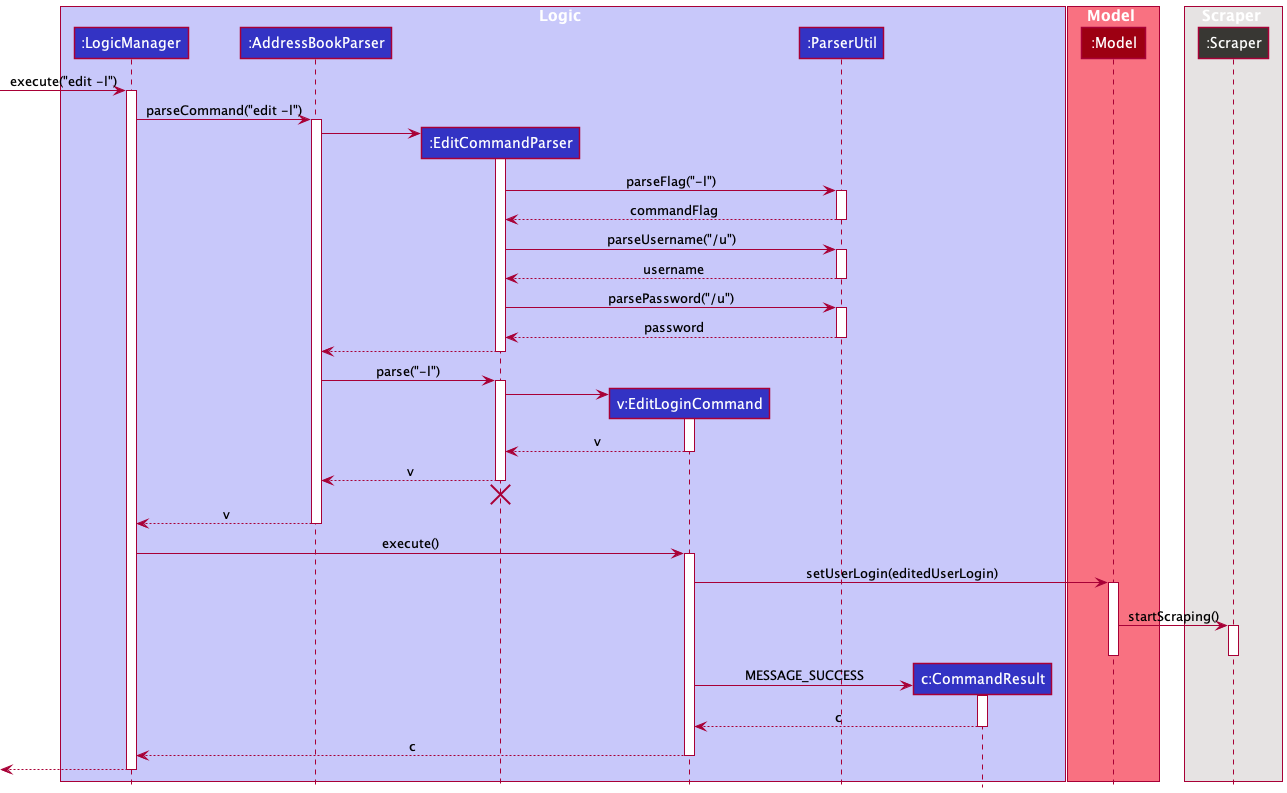

The diagram above was rendered by PlantUML. Its source (embedded in the PNG):
@startuml
!include style.puml

box Logic LOGIC_COLOR_T1
participant ":LogicManager" as LogicManager LOGIC_COLOR
participant ":AddressBookParser" as AddressBookParser LOGIC_COLOR
participant ":EditCommandParser" as EditCommandParser LOGIC_COLOR
participant "v:EditLoginCommand" as EditLoginCommand LOGIC_COLOR
participant ":ParserUtil" as ParserUtil LOGIC_COLOR
participant "c:CommandResult" as CommandResult LOGIC_COLOR
end box

box Model MODEL_COLOR_T1
participant ":Model" as Model MODEL_COLOR
end box

box Scraper SCRAPER_COLOR_T1
participant ":Scraper" as Scraper SCRAPER_COLOR
end box

[-> LogicManager : execute("edit -l")
activate LogicManager

LogicManager -> AddressBookParser : parseCommand("edit -l")
activate AddressBookParser

create EditCommandParser
AddressBookParser -> EditCommandParser
activate EditCommandParser

EditCommandParser -> ParserUtil : parseFlag("-l")
activate ParserUtil

ParserUtil --> EditCommandParser : commandFlag
deactivate ParserUtil

EditCommandParser -> ParserUtil : parseUsername("/u")
activate ParserUtil

ParserUtil --> EditCommandParser : username

deactivate ParserUtil

EditCommandParser -> ParserUtil : parsePassword("/u")
activate ParserUtil

ParserUtil --> EditCommandParser : password

deactivate ParserUtil

EditCommandParser --> AddressBookParser
deactivate EditCommandParser

AddressBookParser -> EditCommandParser : parse("-l")
activate EditCommandParser

create EditLoginCommand
EditCommandParser -> EditLoginCommand
activate EditLoginCommand

EditLoginCommand --> EditCommandParser : v
deactivate EditLoginCommand

EditCommandParser --> AddressBookParser : v
deactivate EditCommandParser
'Hidden arrow to position the destroy marker below the end of the activation bar.
EditCommandParser -[hidden]-> AddressBookParser
destroy EditCommandParser

AddressBookParser --> LogicManager : v
deactivate AddressBookParser

LogicManager -> EditLoginCommand : execute()
activate EditLoginCommand

EditLoginCommand -> Model : setUserLogin(editedUserLogin)
activate Model

Model -[hidden]-> EditLoginCommand


Model -> Scraper : startScraping()
activate Scraper

deactivate Scraper

deactivate Model

create CommandResult
EditLoginCommand -> CommandResult : MESSAGE_SUCCESS
activate CommandResult

CommandResult --> EditLoginCommand : c
deactivate CommandResult

EditLoginCommand --> LogicManager : c
deactivate EditLoginCommand

[<--LogicManager
deactivate LogicManager
@enduml